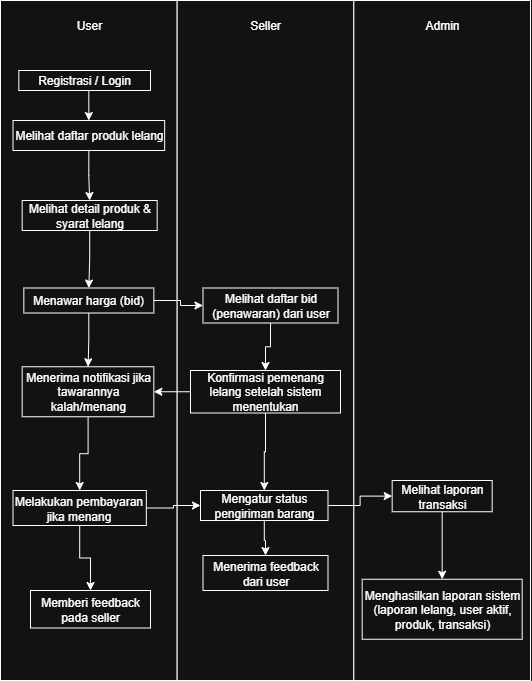

The diagram above was exported from draw.io. Its source (the exported page's mxGraphModel, read from the mxfile embedded in the PNG):
<mxGraphModel dx="1034" dy="570" grid="1" gridSize="10" guides="1" tooltips="1" connect="1" arrows="1" fold="1" page="1" pageScale="1" pageWidth="850" pageHeight="1100" math="0" shadow="0">
  <root>
    <mxCell id="0" />
    <mxCell id="1" parent="0" />
    <mxCell id="xZwiEkQf7_V5jhRjohKo-1" value="" style="rounded=0;whiteSpace=wrap;html=1;" parent="1" vertex="1">
      <mxGeometry x="130" y="80" width="176.66666666666669" height="679.9999999999999" as="geometry" />
    </mxCell>
    <mxCell id="xZwiEkQf7_V5jhRjohKo-2" value="" style="rounded=0;whiteSpace=wrap;html=1;" parent="1" vertex="1">
      <mxGeometry x="306.6666666666667" y="80" width="176.66666666666669" height="679.9999999999999" as="geometry" />
    </mxCell>
    <mxCell id="xZwiEkQf7_V5jhRjohKo-3" value="" style="rounded=0;whiteSpace=wrap;html=1;" parent="1" vertex="1">
      <mxGeometry x="483.33333333333337" y="80" width="176.66666666666669" height="679.9999999999999" as="geometry" />
    </mxCell>
    <mxCell id="xZwiEkQf7_V5jhRjohKo-5" value="User" style="text;html=1;align=center;verticalAlign=middle;whiteSpace=wrap;rounded=0;" parent="1" vertex="1">
      <mxGeometry x="172.5" y="90" width="91.67" height="30" as="geometry" />
    </mxCell>
    <mxCell id="xZwiEkQf7_V5jhRjohKo-6" value="Seller" style="text;html=1;align=center;verticalAlign=middle;whiteSpace=wrap;rounded=0;" parent="1" vertex="1">
      <mxGeometry x="350" y="90" width="90" height="30" as="geometry" />
    </mxCell>
    <mxCell id="xZwiEkQf7_V5jhRjohKo-7" value="Admin" style="text;html=1;align=center;verticalAlign=middle;whiteSpace=wrap;rounded=0;" parent="1" vertex="1">
      <mxGeometry x="531.67" y="90" width="80" height="30" as="geometry" />
    </mxCell>
    <mxCell id="xZwiEkQf7_V5jhRjohKo-16" style="edgeStyle=orthogonalEdgeStyle;rounded=0;orthogonalLoop=1;jettySize=auto;html=1;exitX=0.5;exitY=1;exitDx=0;exitDy=0;entryX=0.5;entryY=0;entryDx=0;entryDy=0;" parent="1" source="xZwiEkQf7_V5jhRjohKo-8" target="xZwiEkQf7_V5jhRjohKo-9" edge="1">
      <mxGeometry relative="1" as="geometry" />
    </mxCell>
    <mxCell id="xZwiEkQf7_V5jhRjohKo-8" value="Registrasi / Login" style="rounded=0;whiteSpace=wrap;html=1;" parent="1" vertex="1">
      <mxGeometry x="148.33" y="150" width="131.67" height="20" as="geometry" />
    </mxCell>
    <mxCell id="xZwiEkQf7_V5jhRjohKo-17" style="edgeStyle=orthogonalEdgeStyle;rounded=0;orthogonalLoop=1;jettySize=auto;html=1;exitX=0.5;exitY=1;exitDx=0;exitDy=0;entryX=0.5;entryY=0;entryDx=0;entryDy=0;" parent="1" source="xZwiEkQf7_V5jhRjohKo-9" target="xZwiEkQf7_V5jhRjohKo-11" edge="1">
      <mxGeometry relative="1" as="geometry" />
    </mxCell>
    <mxCell id="xZwiEkQf7_V5jhRjohKo-9" value="Melihat daftar produk lelang" style="rounded=0;whiteSpace=wrap;html=1;" parent="1" vertex="1">
      <mxGeometry x="142.5" y="200" width="151.67" height="30" as="geometry" />
    </mxCell>
    <mxCell id="xZwiEkQf7_V5jhRjohKo-19" value="" style="edgeStyle=orthogonalEdgeStyle;rounded=0;orthogonalLoop=1;jettySize=auto;html=1;" parent="1" source="xZwiEkQf7_V5jhRjohKo-11" target="xZwiEkQf7_V5jhRjohKo-18" edge="1">
      <mxGeometry relative="1" as="geometry" />
    </mxCell>
    <mxCell id="xZwiEkQf7_V5jhRjohKo-11" value="Melihat detail produk &amp;amp; syarat lelang" style="rounded=0;whiteSpace=wrap;html=1;" parent="1" vertex="1">
      <mxGeometry x="151.67" y="280" width="135" height="30" as="geometry" />
    </mxCell>
    <mxCell id="xZwiEkQf7_V5jhRjohKo-21" value="" style="edgeStyle=orthogonalEdgeStyle;rounded=0;orthogonalLoop=1;jettySize=auto;html=1;" parent="1" source="xZwiEkQf7_V5jhRjohKo-18" target="xZwiEkQf7_V5jhRjohKo-20" edge="1">
      <mxGeometry relative="1" as="geometry" />
    </mxCell>
    <mxCell id="xZwiEkQf7_V5jhRjohKo-64" style="edgeStyle=orthogonalEdgeStyle;rounded=0;orthogonalLoop=1;jettySize=auto;html=1;exitX=1;exitY=0.5;exitDx=0;exitDy=0;entryX=0;entryY=0.5;entryDx=0;entryDy=0;" parent="1" source="xZwiEkQf7_V5jhRjohKo-18" target="xZwiEkQf7_V5jhRjohKo-31" edge="1">
      <mxGeometry relative="1" as="geometry">
        <Array as="points">
          <mxPoint x="310" y="380" />
          <mxPoint x="310" y="385" />
        </Array>
      </mxGeometry>
    </mxCell>
    <mxCell id="xZwiEkQf7_V5jhRjohKo-18" value="Menawar harga (bid)" style="whiteSpace=wrap;html=1;rounded=0;" parent="1" vertex="1">
      <mxGeometry x="153.34" y="367.5" width="130" height="25" as="geometry" />
    </mxCell>
    <mxCell id="xZwiEkQf7_V5jhRjohKo-23" value="" style="edgeStyle=orthogonalEdgeStyle;rounded=0;orthogonalLoop=1;jettySize=auto;html=1;" parent="1" source="xZwiEkQf7_V5jhRjohKo-20" target="xZwiEkQf7_V5jhRjohKo-22" edge="1">
      <mxGeometry relative="1" as="geometry" />
    </mxCell>
    <mxCell id="xZwiEkQf7_V5jhRjohKo-20" value="Menerima notifikasi jika tawarannya kalah/menang" style="whiteSpace=wrap;html=1;rounded=0;" parent="1" vertex="1">
      <mxGeometry x="151.67000000000002" y="446.25" width="131.66" height="50" as="geometry" />
    </mxCell>
    <mxCell id="xZwiEkQf7_V5jhRjohKo-25" value="" style="edgeStyle=orthogonalEdgeStyle;rounded=0;orthogonalLoop=1;jettySize=auto;html=1;" parent="1" source="xZwiEkQf7_V5jhRjohKo-22" target="xZwiEkQf7_V5jhRjohKo-24" edge="1">
      <mxGeometry relative="1" as="geometry" />
    </mxCell>
    <mxCell id="xZwiEkQf7_V5jhRjohKo-66" style="edgeStyle=orthogonalEdgeStyle;rounded=0;orthogonalLoop=1;jettySize=auto;html=1;exitX=1;exitY=0.5;exitDx=0;exitDy=0;entryX=0;entryY=0.5;entryDx=0;entryDy=0;" parent="1" source="xZwiEkQf7_V5jhRjohKo-22" target="xZwiEkQf7_V5jhRjohKo-35" edge="1">
      <mxGeometry relative="1" as="geometry" />
    </mxCell>
    <mxCell id="xZwiEkQf7_V5jhRjohKo-22" value="Melakukan pembayaran jika menang" style="whiteSpace=wrap;html=1;rounded=0;" parent="1" vertex="1">
      <mxGeometry x="142.5" y="570" width="133.33" height="35" as="geometry" />
    </mxCell>
    <mxCell id="xZwiEkQf7_V5jhRjohKo-24" value="Memberi feedback pada seller" style="whiteSpace=wrap;html=1;rounded=0;" parent="1" vertex="1">
      <mxGeometry x="160" y="670" width="120" height="37.5" as="geometry" />
    </mxCell>
    <mxCell id="xZwiEkQf7_V5jhRjohKo-34" value="" style="edgeStyle=orthogonalEdgeStyle;rounded=0;orthogonalLoop=1;jettySize=auto;html=1;" parent="1" source="xZwiEkQf7_V5jhRjohKo-31" target="xZwiEkQf7_V5jhRjohKo-33" edge="1">
      <mxGeometry relative="1" as="geometry" />
    </mxCell>
    <mxCell id="xZwiEkQf7_V5jhRjohKo-31" value="Melihat daftar bid (penawaran) dari user" style="rounded=0;whiteSpace=wrap;html=1;" parent="1" vertex="1">
      <mxGeometry x="332.5" y="367.5" width="135" height="35" as="geometry" />
    </mxCell>
    <mxCell id="xZwiEkQf7_V5jhRjohKo-36" value="" style="edgeStyle=orthogonalEdgeStyle;rounded=0;orthogonalLoop=1;jettySize=auto;html=1;" parent="1" source="xZwiEkQf7_V5jhRjohKo-33" target="xZwiEkQf7_V5jhRjohKo-35" edge="1">
      <mxGeometry relative="1" as="geometry" />
    </mxCell>
    <mxCell id="xZwiEkQf7_V5jhRjohKo-65" style="edgeStyle=orthogonalEdgeStyle;rounded=0;orthogonalLoop=1;jettySize=auto;html=1;exitX=0;exitY=0.5;exitDx=0;exitDy=0;entryX=1;entryY=0.5;entryDx=0;entryDy=0;" parent="1" source="xZwiEkQf7_V5jhRjohKo-33" target="xZwiEkQf7_V5jhRjohKo-20" edge="1">
      <mxGeometry relative="1" as="geometry" />
    </mxCell>
    <mxCell id="xZwiEkQf7_V5jhRjohKo-33" value="Konfirmasi pemenang lelang setelah sistem menentukan" style="rounded=0;whiteSpace=wrap;html=1;" parent="1" vertex="1">
      <mxGeometry x="320" y="450" width="150" height="42.5" as="geometry" />
    </mxCell>
    <mxCell id="xZwiEkQf7_V5jhRjohKo-38" value="" style="edgeStyle=orthogonalEdgeStyle;rounded=0;orthogonalLoop=1;jettySize=auto;html=1;" parent="1" source="xZwiEkQf7_V5jhRjohKo-35" target="xZwiEkQf7_V5jhRjohKo-37" edge="1">
      <mxGeometry relative="1" as="geometry" />
    </mxCell>
    <mxCell id="xZwiEkQf7_V5jhRjohKo-67" style="edgeStyle=orthogonalEdgeStyle;rounded=0;orthogonalLoop=1;jettySize=auto;html=1;exitX=1;exitY=0.5;exitDx=0;exitDy=0;entryX=0;entryY=0.5;entryDx=0;entryDy=0;" parent="1" source="xZwiEkQf7_V5jhRjohKo-35" target="xZwiEkQf7_V5jhRjohKo-47" edge="1">
      <mxGeometry relative="1" as="geometry" />
    </mxCell>
    <mxCell id="xZwiEkQf7_V5jhRjohKo-35" value="Mengatur status pengiriman barang" style="rounded=0;whiteSpace=wrap;html=1;" parent="1" vertex="1">
      <mxGeometry x="330" y="570" width="127.5" height="30" as="geometry" />
    </mxCell>
    <mxCell id="xZwiEkQf7_V5jhRjohKo-37" value="Menerima feedback dari user" style="rounded=0;whiteSpace=wrap;html=1;" parent="1" vertex="1">
      <mxGeometry x="332.5" y="635" width="125" height="35" as="geometry" />
    </mxCell>
    <mxCell id="xZwiEkQf7_V5jhRjohKo-50" value="" style="edgeStyle=orthogonalEdgeStyle;rounded=0;orthogonalLoop=1;jettySize=auto;html=1;" parent="1" source="xZwiEkQf7_V5jhRjohKo-47" target="xZwiEkQf7_V5jhRjohKo-49" edge="1">
      <mxGeometry relative="1" as="geometry" />
    </mxCell>
    <mxCell id="xZwiEkQf7_V5jhRjohKo-47" value="Melihat laporan transaksi" style="rounded=0;whiteSpace=wrap;html=1;" parent="1" vertex="1">
      <mxGeometry x="521.67" y="560" width="100" height="31.25" as="geometry" />
    </mxCell>
    <mxCell id="xZwiEkQf7_V5jhRjohKo-49" value="Menghasilkan laporan sistem (laporan lelang, user aktif, produk, transaksi)" style="rounded=0;whiteSpace=wrap;html=1;" parent="1" vertex="1">
      <mxGeometry x="491.67" y="658.75" width="160" height="60" as="geometry" />
    </mxCell>
  </root>
</mxGraphModel>